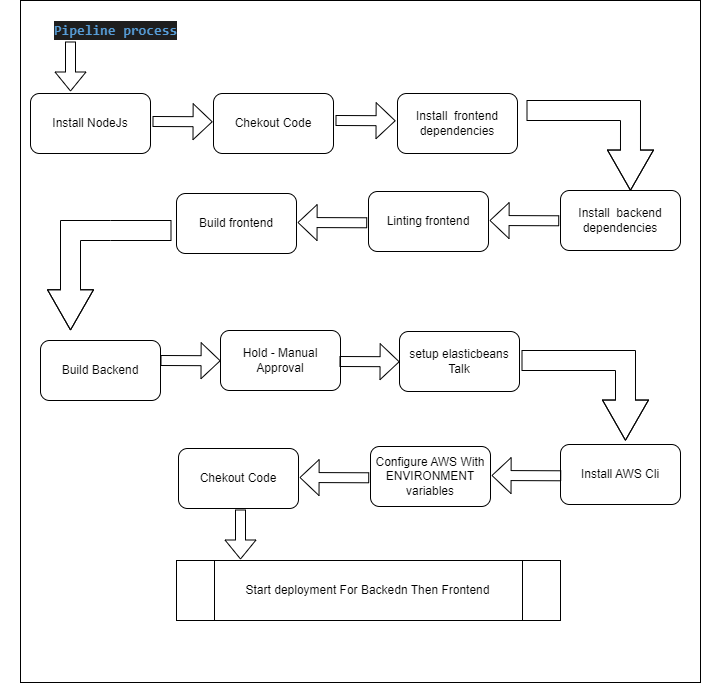

The diagram above was exported from draw.io. Its source (the exported page's mxGraphModel, read from the mxfile embedded in the PNG):
<mxGraphModel dx="1102" dy="1982" grid="1" gridSize="10" guides="1" tooltips="1" connect="1" arrows="1" fold="1" page="1" pageScale="1" pageWidth="850" pageHeight="1100" math="0" shadow="0">
  <root>
    <mxCell id="0" />
    <mxCell id="1" parent="0" />
    <mxCell id="M-8jLxrXGnbCy51rd5D--1" value="" style="whiteSpace=wrap;html=1;aspect=fixed;points=[[0,0,0,0,0],[0,0.25,0,0,0],[0,0.5,0,0,0],[0,0.75,0,0,0],[0,1,0,0,0],[0.25,0,0,0,0],[0.25,1,0,0,0],[0.5,0,0,0,0],[0.5,1,0,0,0],[0.75,0,0,0,0],[0.75,1,0,0,0],[1,0,0,0,0],[1,0.25,0,0,0],[1,0.5,0,0,0],[1,0.75,0,0,0],[1,1,0,0,0]];" vertex="1" parent="1">
      <mxGeometry x="40" y="-150" width="680" height="682" as="geometry" />
    </mxCell>
    <mxCell id="M-8jLxrXGnbCy51rd5D--3" value="&lt;blockquote style=&quot;color: rgb(212, 212, 212); background-color: rgb(30, 30, 30); font-family: Consolas, &amp;quot;Courier New&amp;quot;, monospace; font-size: 14px; line-height: 19px;&quot;&gt;&lt;span style=&quot;color: #569cd6;font-weight: bold;&quot;&gt;Pipeline process&lt;/span&gt;&lt;/blockquote&gt;" style="text;html=1;resizable=0;autosize=1;align=center;verticalAlign=middle;points=[];fillColor=none;strokeColor=none;rounded=0;" vertex="1" parent="1">
      <mxGeometry x="20" y="-150" width="230" height="60" as="geometry" />
    </mxCell>
    <mxCell id="M-8jLxrXGnbCy51rd5D--5" value="Install NodeJs" style="rounded=1;whiteSpace=wrap;html=1;" vertex="1" parent="1">
      <mxGeometry x="50" y="-57" width="120" height="60" as="geometry" />
    </mxCell>
    <mxCell id="M-8jLxrXGnbCy51rd5D--9" value="" style="shape=flexArrow;endArrow=classic;html=1;rounded=0;endWidth=25;endSize=6.03;entryX=0.662;entryY=0.235;entryDx=0;entryDy=0;entryPerimeter=0;" edge="1" parent="1">
      <mxGeometry width="50" height="50" relative="1" as="geometry">
        <mxPoint x="172" y="-29" as="sourcePoint" />
        <mxPoint x="232.16000000000008" y="-28.730000000000018" as="targetPoint" />
      </mxGeometry>
    </mxCell>
    <mxCell id="M-8jLxrXGnbCy51rd5D--12" value="" style="shape=flexArrow;endArrow=classic;html=1;rounded=0;" edge="1" parent="1">
      <mxGeometry width="50" height="50" relative="1" as="geometry">
        <mxPoint x="90" y="-109" as="sourcePoint" />
        <mxPoint x="90" y="-59" as="targetPoint" />
      </mxGeometry>
    </mxCell>
    <mxCell id="M-8jLxrXGnbCy51rd5D--13" value="Chekout Code" style="rounded=1;whiteSpace=wrap;html=1;" vertex="1" parent="1">
      <mxGeometry x="233" y="-57" width="120" height="60" as="geometry" />
    </mxCell>
    <mxCell id="M-8jLxrXGnbCy51rd5D--14" value="" style="shape=flexArrow;endArrow=classic;html=1;rounded=0;endWidth=25;endSize=6.03;entryX=0.662;entryY=0.235;entryDx=0;entryDy=0;entryPerimeter=0;" edge="1" parent="1">
      <mxGeometry width="50" height="50" relative="1" as="geometry">
        <mxPoint x="355" y="-30" as="sourcePoint" />
        <mxPoint x="415.1600000000001" y="-29.730000000000018" as="targetPoint" />
      </mxGeometry>
    </mxCell>
    <mxCell id="M-8jLxrXGnbCy51rd5D--15" value="Install&amp;nbsp; frontend dependencies" style="rounded=1;whiteSpace=wrap;html=1;" vertex="1" parent="1">
      <mxGeometry x="417" y="-57" width="120" height="60" as="geometry" />
    </mxCell>
    <mxCell id="M-8jLxrXGnbCy51rd5D--17" value="Install&amp;nbsp; backend dependencies" style="rounded=1;whiteSpace=wrap;html=1;" vertex="1" parent="1">
      <mxGeometry x="580" y="40" width="120" height="60" as="geometry" />
    </mxCell>
    <mxCell id="M-8jLxrXGnbCy51rd5D--20" value="" style="shape=flexArrow;endArrow=classic;html=1;rounded=0;endWidth=25;endSize=13.08;width=20;entryX=0.897;entryY=0.279;entryDx=0;entryDy=0;entryPerimeter=0;" edge="1" parent="1" target="M-8jLxrXGnbCy51rd5D--1">
      <mxGeometry width="50" height="50" relative="1" as="geometry">
        <mxPoint x="546" y="-40" as="sourcePoint" />
        <mxPoint x="619" y="30" as="targetPoint" />
        <Array as="points">
          <mxPoint x="650" y="-40" />
        </Array>
      </mxGeometry>
    </mxCell>
    <mxCell id="M-8jLxrXGnbCy51rd5D--24" value="" style="shape=flexArrow;endArrow=classic;html=1;rounded=0;endWidth=25;endSize=6.03;exitX=0.779;exitY=0.323;exitDx=0;exitDy=0;exitPerimeter=0;" edge="1" parent="1">
      <mxGeometry width="50" height="50" relative="1" as="geometry">
        <mxPoint x="578.72" y="70.28600000000006" as="sourcePoint" />
        <mxPoint x="509" y="70" as="targetPoint" />
      </mxGeometry>
    </mxCell>
    <mxCell id="M-8jLxrXGnbCy51rd5D--25" value="Linting frontend" style="rounded=1;whiteSpace=wrap;html=1;" vertex="1" parent="1">
      <mxGeometry x="388" y="41" width="120" height="60" as="geometry" />
    </mxCell>
    <mxCell id="M-8jLxrXGnbCy51rd5D--26" value="" style="shape=flexArrow;endArrow=classic;html=1;rounded=0;endWidth=25;endSize=6.03;exitX=0.779;exitY=0.323;exitDx=0;exitDy=0;exitPerimeter=0;" edge="1" parent="1">
      <mxGeometry width="50" height="50" relative="1" as="geometry">
        <mxPoint x="386.72" y="72.28600000000006" as="sourcePoint" />
        <mxPoint x="317" y="72" as="targetPoint" />
      </mxGeometry>
    </mxCell>
    <mxCell id="M-8jLxrXGnbCy51rd5D--27" value="Build frontend" style="rounded=1;whiteSpace=wrap;html=1;" vertex="1" parent="1">
      <mxGeometry x="196" y="43" width="120" height="60" as="geometry" />
    </mxCell>
    <mxCell id="M-8jLxrXGnbCy51rd5D--33" value="" style="shape=flexArrow;endArrow=classic;html=1;rounded=0;endWidth=25;endSize=13.08;width=20;" edge="1" parent="1">
      <mxGeometry width="50" height="50" relative="1" as="geometry">
        <mxPoint x="191" y="80" as="sourcePoint" />
        <mxPoint x="90" y="180" as="targetPoint" />
        <Array as="points">
          <mxPoint x="130" y="80" />
          <mxPoint x="90" y="80" />
        </Array>
      </mxGeometry>
    </mxCell>
    <mxCell id="M-8jLxrXGnbCy51rd5D--34" value="Build Backend" style="rounded=1;whiteSpace=wrap;html=1;" vertex="1" parent="1">
      <mxGeometry x="60" y="190" width="120" height="60" as="geometry" />
    </mxCell>
    <mxCell id="M-8jLxrXGnbCy51rd5D--35" value="" style="shape=flexArrow;endArrow=classic;html=1;rounded=0;endWidth=25;endSize=6.03;entryX=0.662;entryY=0.235;entryDx=0;entryDy=0;entryPerimeter=0;" edge="1" parent="1">
      <mxGeometry width="50" height="50" relative="1" as="geometry">
        <mxPoint x="180" y="210" as="sourcePoint" />
        <mxPoint x="240.16000000000008" y="210.26999999999998" as="targetPoint" />
      </mxGeometry>
    </mxCell>
    <mxCell id="M-8jLxrXGnbCy51rd5D--36" value="Hold - Manual Approval" style="rounded=1;whiteSpace=wrap;html=1;" vertex="1" parent="1">
      <mxGeometry x="240" y="180" width="120" height="60" as="geometry" />
    </mxCell>
    <mxCell id="M-8jLxrXGnbCy51rd5D--40" value="" style="shape=flexArrow;endArrow=classic;html=1;rounded=0;endWidth=25;endSize=6.03;entryX=0.662;entryY=0.235;entryDx=0;entryDy=0;entryPerimeter=0;" edge="1" parent="1">
      <mxGeometry width="50" height="50" relative="1" as="geometry">
        <mxPoint x="359" y="211" as="sourcePoint" />
        <mxPoint x="419.1600000000001" y="211.26999999999998" as="targetPoint" />
      </mxGeometry>
    </mxCell>
    <mxCell id="M-8jLxrXGnbCy51rd5D--41" value="setup elasticbeans Talk" style="rounded=1;whiteSpace=wrap;html=1;" vertex="1" parent="1">
      <mxGeometry x="419" y="181" width="120" height="60" as="geometry" />
    </mxCell>
    <mxCell id="M-8jLxrXGnbCy51rd5D--44" value="" style="shape=flexArrow;endArrow=classic;html=1;rounded=0;endWidth=25;endSize=13.08;width=20;entryX=0.897;entryY=0.279;entryDx=0;entryDy=0;entryPerimeter=0;" edge="1" parent="1">
      <mxGeometry width="50" height="50" relative="1" as="geometry">
        <mxPoint x="541" y="210" as="sourcePoint" />
        <mxPoint x="644.96" y="290.278" as="targetPoint" />
        <Array as="points">
          <mxPoint x="645" y="210" />
        </Array>
      </mxGeometry>
    </mxCell>
    <mxCell id="M-8jLxrXGnbCy51rd5D--45" value="Install AWS Cli" style="rounded=1;whiteSpace=wrap;html=1;" vertex="1" parent="1">
      <mxGeometry x="580" y="294" width="120" height="60" as="geometry" />
    </mxCell>
    <mxCell id="M-8jLxrXGnbCy51rd5D--46" value="" style="shape=flexArrow;endArrow=classic;html=1;rounded=0;endWidth=25;endSize=6.03;exitX=0.779;exitY=0.323;exitDx=0;exitDy=0;exitPerimeter=0;" edge="1" parent="1">
      <mxGeometry width="50" height="50" relative="1" as="geometry">
        <mxPoint x="580.72" y="325.28600000000006" as="sourcePoint" />
        <mxPoint x="511" y="325" as="targetPoint" />
      </mxGeometry>
    </mxCell>
    <mxCell id="M-8jLxrXGnbCy51rd5D--47" value="Configure AWS With ENVIRONMENT variables" style="rounded=1;whiteSpace=wrap;html=1;" vertex="1" parent="1">
      <mxGeometry x="390" y="296" width="120" height="60" as="geometry" />
    </mxCell>
    <mxCell id="M-8jLxrXGnbCy51rd5D--48" value="" style="shape=flexArrow;endArrow=classic;html=1;rounded=0;endWidth=25;endSize=6.03;exitX=0.779;exitY=0.323;exitDx=0;exitDy=0;exitPerimeter=0;" edge="1" parent="1">
      <mxGeometry width="50" height="50" relative="1" as="geometry">
        <mxPoint x="388.72" y="327.28600000000006" as="sourcePoint" />
        <mxPoint x="319" y="327" as="targetPoint" />
      </mxGeometry>
    </mxCell>
    <mxCell id="M-8jLxrXGnbCy51rd5D--49" value="Chekout Code" style="rounded=1;whiteSpace=wrap;html=1;" vertex="1" parent="1">
      <mxGeometry x="198" y="298" width="120" height="60" as="geometry" />
    </mxCell>
    <mxCell id="M-8jLxrXGnbCy51rd5D--50" value="" style="shape=flexArrow;endArrow=classic;html=1;rounded=0;" edge="1" parent="1">
      <mxGeometry width="50" height="50" relative="1" as="geometry">
        <mxPoint x="260" y="359" as="sourcePoint" />
        <mxPoint x="260" y="409" as="targetPoint" />
      </mxGeometry>
    </mxCell>
    <mxCell id="M-8jLxrXGnbCy51rd5D--52" value="Start deployment For Backedn Then Frontend" style="shape=process;whiteSpace=wrap;html=1;backgroundOutline=1;" vertex="1" parent="1">
      <mxGeometry x="196" y="410" width="384" height="60" as="geometry" />
    </mxCell>
  </root>
</mxGraphModel>